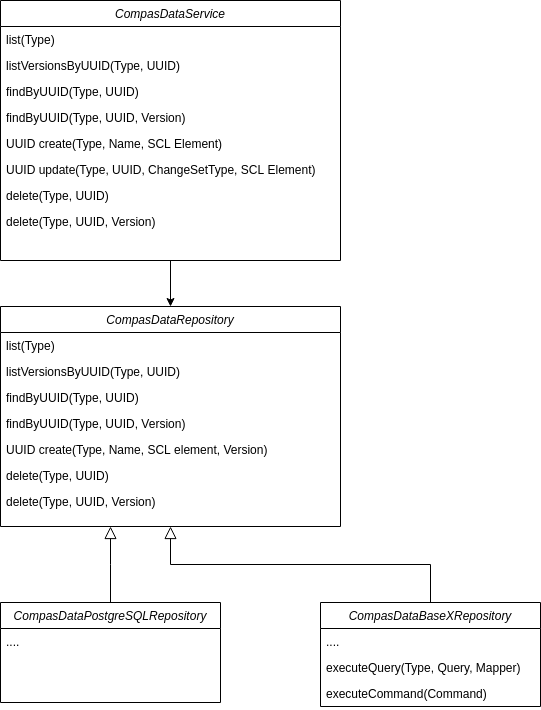

The diagram above was exported from draw.io. Its source (the exported page's mxGraphModel, read from the mxfile embedded in the PNG):
<mxGraphModel dx="1102" dy="1000" grid="1" gridSize="10" guides="1" tooltips="1" connect="1" arrows="1" fold="1" page="1" pageScale="1" pageWidth="827" pageHeight="1169" math="0" shadow="0">
  <root>
    <mxCell id="WIyWlLk6GJQsqaUBKTNV-0" />
    <mxCell id="WIyWlLk6GJQsqaUBKTNV-1" parent="WIyWlLk6GJQsqaUBKTNV-0" />
    <mxCell id="NIAyhVhMQPa1C4ApFFZW-18" style="edgeStyle=orthogonalEdgeStyle;rounded=0;orthogonalLoop=1;jettySize=auto;html=1;entryX=0.5;entryY=0;entryDx=0;entryDy=0;" parent="WIyWlLk6GJQsqaUBKTNV-1" source="NIAyhVhMQPa1C4ApFFZW-0" target="NDvXTbfz03HUvlPJgg2j-0" edge="1">
      <mxGeometry relative="1" as="geometry" />
    </mxCell>
    <mxCell id="NIAyhVhMQPa1C4ApFFZW-0" value="CompasDataService" style="swimlane;fontStyle=2;align=center;verticalAlign=top;childLayout=stackLayout;horizontal=1;startSize=26;horizontalStack=0;resizeParent=1;resizeLast=0;collapsible=1;marginBottom=0;rounded=0;shadow=0;strokeWidth=1;" parent="WIyWlLk6GJQsqaUBKTNV-1" vertex="1">
      <mxGeometry x="120" y="40" width="340" height="260" as="geometry">
        <mxRectangle x="230" y="140" width="160" height="26" as="alternateBounds" />
      </mxGeometry>
    </mxCell>
    <mxCell id="uIswRU37Y8HaaUMN35Kd-5" value="list(Type)" style="text;align=left;verticalAlign=top;spacingLeft=4;spacingRight=4;overflow=hidden;rotatable=0;points=[[0,0.5],[1,0.5]];portConstraint=eastwest;" parent="NIAyhVhMQPa1C4ApFFZW-0" vertex="1">
      <mxGeometry y="26" width="340" height="26" as="geometry" />
    </mxCell>
    <mxCell id="uIswRU37Y8HaaUMN35Kd-6" value="listVersionsByUUID(Type, UUID)" style="text;align=left;verticalAlign=top;spacingLeft=4;spacingRight=4;overflow=hidden;rotatable=0;points=[[0,0.5],[1,0.5]];portConstraint=eastwest;" parent="NIAyhVhMQPa1C4ApFFZW-0" vertex="1">
      <mxGeometry y="52" width="340" height="26" as="geometry" />
    </mxCell>
    <mxCell id="NIAyhVhMQPa1C4ApFFZW-10" value="findByUUID(Type, UUID)" style="text;align=left;verticalAlign=top;spacingLeft=4;spacingRight=4;overflow=hidden;rotatable=0;points=[[0,0.5],[1,0.5]];portConstraint=eastwest;" parent="NIAyhVhMQPa1C4ApFFZW-0" vertex="1">
      <mxGeometry y="78" width="340" height="26" as="geometry" />
    </mxCell>
    <mxCell id="uIswRU37Y8HaaUMN35Kd-7" value="findByUUID(Type, UUID, Version)" style="text;align=left;verticalAlign=top;spacingLeft=4;spacingRight=4;overflow=hidden;rotatable=0;points=[[0,0.5],[1,0.5]];portConstraint=eastwest;" parent="NIAyhVhMQPa1C4ApFFZW-0" vertex="1">
      <mxGeometry y="104" width="340" height="26" as="geometry" />
    </mxCell>
    <mxCell id="NIAyhVhMQPa1C4ApFFZW-5" value="UUID create(Type, Name, SCL Element)" style="text;align=left;verticalAlign=top;spacingLeft=4;spacingRight=4;overflow=hidden;rotatable=0;points=[[0,0.5],[1,0.5]];portConstraint=eastwest;" parent="NIAyhVhMQPa1C4ApFFZW-0" vertex="1">
      <mxGeometry y="130" width="340" height="26" as="geometry" />
    </mxCell>
    <mxCell id="NIAyhVhMQPa1C4ApFFZW-7" value="UUID update(Type, UUID, ChangeSetType, SCL Element)" style="text;align=left;verticalAlign=top;spacingLeft=4;spacingRight=4;overflow=hidden;rotatable=0;points=[[0,0.5],[1,0.5]];portConstraint=eastwest;" parent="NIAyhVhMQPa1C4ApFFZW-0" vertex="1">
      <mxGeometry y="156" width="340" height="26" as="geometry" />
    </mxCell>
    <mxCell id="NIAyhVhMQPa1C4ApFFZW-8" value="delete(Type, UUID)" style="text;align=left;verticalAlign=top;spacingLeft=4;spacingRight=4;overflow=hidden;rotatable=0;points=[[0,0.5],[1,0.5]];portConstraint=eastwest;" parent="NIAyhVhMQPa1C4ApFFZW-0" vertex="1">
      <mxGeometry y="182" width="340" height="26" as="geometry" />
    </mxCell>
    <mxCell id="uIswRU37Y8HaaUMN35Kd-8" value="delete(Type, UUID, Version)" style="text;align=left;verticalAlign=top;spacingLeft=4;spacingRight=4;overflow=hidden;rotatable=0;points=[[0,0.5],[1,0.5]];portConstraint=eastwest;" parent="NIAyhVhMQPa1C4ApFFZW-0" vertex="1">
      <mxGeometry y="208" width="340" height="26" as="geometry" />
    </mxCell>
    <mxCell id="NIAyhVhMQPa1C4ApFFZW-12" value="CompasDataPostgreSQLRepository" style="swimlane;fontStyle=2;align=center;verticalAlign=top;childLayout=stackLayout;horizontal=1;startSize=26;horizontalStack=0;resizeParent=1;resizeLast=0;collapsible=1;marginBottom=0;rounded=0;shadow=0;strokeWidth=1;" parent="WIyWlLk6GJQsqaUBKTNV-1" vertex="1">
      <mxGeometry x="120" y="642" width="220" height="100" as="geometry">
        <mxRectangle x="230" y="140" width="160" height="26" as="alternateBounds" />
      </mxGeometry>
    </mxCell>
    <mxCell id="NIAyhVhMQPa1C4ApFFZW-16" value="...." style="text;align=left;verticalAlign=top;spacingLeft=4;spacingRight=4;overflow=hidden;rotatable=0;points=[[0,0.5],[1,0.5]];portConstraint=eastwest;" parent="NIAyhVhMQPa1C4ApFFZW-12" vertex="1">
      <mxGeometry y="26" width="220" height="26" as="geometry" />
    </mxCell>
    <mxCell id="NIAyhVhMQPa1C4ApFFZW-19" value="CompasDataBaseXRepository" style="swimlane;fontStyle=2;align=center;verticalAlign=top;childLayout=stackLayout;horizontal=1;startSize=26;horizontalStack=0;resizeParent=1;resizeLast=0;collapsible=1;marginBottom=0;rounded=0;shadow=0;strokeWidth=1;" parent="WIyWlLk6GJQsqaUBKTNV-1" vertex="1">
      <mxGeometry x="440" y="642" width="220" height="104" as="geometry">
        <mxRectangle x="230" y="140" width="160" height="26" as="alternateBounds" />
      </mxGeometry>
    </mxCell>
    <mxCell id="NIAyhVhMQPa1C4ApFFZW-23" value="...." style="text;align=left;verticalAlign=top;spacingLeft=4;spacingRight=4;overflow=hidden;rotatable=0;points=[[0,0.5],[1,0.5]];portConstraint=eastwest;" parent="NIAyhVhMQPa1C4ApFFZW-19" vertex="1">
      <mxGeometry y="26" width="220" height="26" as="geometry" />
    </mxCell>
    <mxCell id="uIswRU37Y8HaaUMN35Kd-9" value="executeQuery(Type, Query, Mapper)" style="text;align=left;verticalAlign=top;spacingLeft=4;spacingRight=4;overflow=hidden;rotatable=0;points=[[0,0.5],[1,0.5]];portConstraint=eastwest;" parent="NIAyhVhMQPa1C4ApFFZW-19" vertex="1">
      <mxGeometry y="52" width="220" height="26" as="geometry" />
    </mxCell>
    <mxCell id="uIswRU37Y8HaaUMN35Kd-10" value="executeCommand(Command)" style="text;align=left;verticalAlign=top;spacingLeft=4;spacingRight=4;overflow=hidden;rotatable=0;points=[[0,0.5],[1,0.5]];portConstraint=eastwest;" parent="NIAyhVhMQPa1C4ApFFZW-19" vertex="1">
      <mxGeometry y="78" width="220" height="26" as="geometry" />
    </mxCell>
    <mxCell id="NDvXTbfz03HUvlPJgg2j-0" value="CompasDataRepository" style="swimlane;fontStyle=2;align=center;verticalAlign=top;childLayout=stackLayout;horizontal=1;startSize=26;horizontalStack=0;resizeParent=1;resizeLast=0;collapsible=1;marginBottom=0;rounded=0;shadow=0;strokeWidth=1;" parent="WIyWlLk6GJQsqaUBKTNV-1" vertex="1">
      <mxGeometry x="120" y="346" width="340" height="220" as="geometry">
        <mxRectangle x="230" y="140" width="160" height="26" as="alternateBounds" />
      </mxGeometry>
    </mxCell>
    <mxCell id="NDvXTbfz03HUvlPJgg2j-4" value="list(Type)" style="text;align=left;verticalAlign=top;spacingLeft=4;spacingRight=4;overflow=hidden;rotatable=0;points=[[0,0.5],[1,0.5]];portConstraint=eastwest;" parent="NDvXTbfz03HUvlPJgg2j-0" vertex="1">
      <mxGeometry y="26" width="340" height="26" as="geometry" />
    </mxCell>
    <mxCell id="uIswRU37Y8HaaUMN35Kd-4" value="listVersionsByUUID(Type, UUID)" style="text;align=left;verticalAlign=top;spacingLeft=4;spacingRight=4;overflow=hidden;rotatable=0;points=[[0,0.5],[1,0.5]];portConstraint=eastwest;" parent="NDvXTbfz03HUvlPJgg2j-0" vertex="1">
      <mxGeometry y="52" width="340" height="26" as="geometry" />
    </mxCell>
    <mxCell id="uIswRU37Y8HaaUMN35Kd-0" value="findByUUID(Type, UUID)" style="text;align=left;verticalAlign=top;spacingLeft=4;spacingRight=4;overflow=hidden;rotatable=0;points=[[0,0.5],[1,0.5]];portConstraint=eastwest;" parent="NDvXTbfz03HUvlPJgg2j-0" vertex="1">
      <mxGeometry y="78" width="340" height="26" as="geometry" />
    </mxCell>
    <mxCell id="uIswRU37Y8HaaUMN35Kd-2" value="findByUUID(Type, UUID, Version)" style="text;align=left;verticalAlign=top;spacingLeft=4;spacingRight=4;overflow=hidden;rotatable=0;points=[[0,0.5],[1,0.5]];portConstraint=eastwest;" parent="NDvXTbfz03HUvlPJgg2j-0" vertex="1">
      <mxGeometry y="104" width="340" height="26" as="geometry" />
    </mxCell>
    <mxCell id="NDvXTbfz03HUvlPJgg2j-1" value="UUID create(Type, Name, SCL element, Version)" style="text;align=left;verticalAlign=top;spacingLeft=4;spacingRight=4;overflow=hidden;rotatable=0;points=[[0,0.5],[1,0.5]];portConstraint=eastwest;" parent="NDvXTbfz03HUvlPJgg2j-0" vertex="1">
      <mxGeometry y="130" width="340" height="26" as="geometry" />
    </mxCell>
    <mxCell id="NDvXTbfz03HUvlPJgg2j-3" value="delete(Type, UUID)" style="text;align=left;verticalAlign=top;spacingLeft=4;spacingRight=4;overflow=hidden;rotatable=0;points=[[0,0.5],[1,0.5]];portConstraint=eastwest;" parent="NDvXTbfz03HUvlPJgg2j-0" vertex="1">
      <mxGeometry y="156" width="340" height="26" as="geometry" />
    </mxCell>
    <mxCell id="uIswRU37Y8HaaUMN35Kd-1" value="delete(Type, UUID, Version)" style="text;align=left;verticalAlign=top;spacingLeft=4;spacingRight=4;overflow=hidden;rotatable=0;points=[[0,0.5],[1,0.5]];portConstraint=eastwest;" parent="NDvXTbfz03HUvlPJgg2j-0" vertex="1">
      <mxGeometry y="182" width="340" height="26" as="geometry" />
    </mxCell>
    <mxCell id="NDvXTbfz03HUvlPJgg2j-6" value="" style="endArrow=block;endSize=10;endFill=0;shadow=0;strokeWidth=1;rounded=0;edgeStyle=elbowEdgeStyle;elbow=vertical;exitX=0.5;exitY=0;exitDx=0;exitDy=0;" parent="WIyWlLk6GJQsqaUBKTNV-1" source="NIAyhVhMQPa1C4ApFFZW-12" edge="1">
      <mxGeometry width="160" relative="1" as="geometry">
        <mxPoint x="410" y="422" as="sourcePoint" />
        <mxPoint x="230" y="566" as="targetPoint" />
      </mxGeometry>
    </mxCell>
    <mxCell id="NDvXTbfz03HUvlPJgg2j-7" value="" style="endArrow=block;endSize=10;endFill=0;shadow=0;strokeWidth=1;rounded=0;edgeStyle=elbowEdgeStyle;elbow=vertical;entryX=0.5;entryY=1;entryDx=0;entryDy=0;exitX=0.5;exitY=0;exitDx=0;exitDy=0;" parent="WIyWlLk6GJQsqaUBKTNV-1" source="NIAyhVhMQPa1C4ApFFZW-19" target="NDvXTbfz03HUvlPJgg2j-0" edge="1">
      <mxGeometry width="160" relative="1" as="geometry">
        <mxPoint x="420" y="432" as="sourcePoint" />
        <mxPoint x="230" y="572" as="targetPoint" />
      </mxGeometry>
    </mxCell>
  </root>
</mxGraphModel>